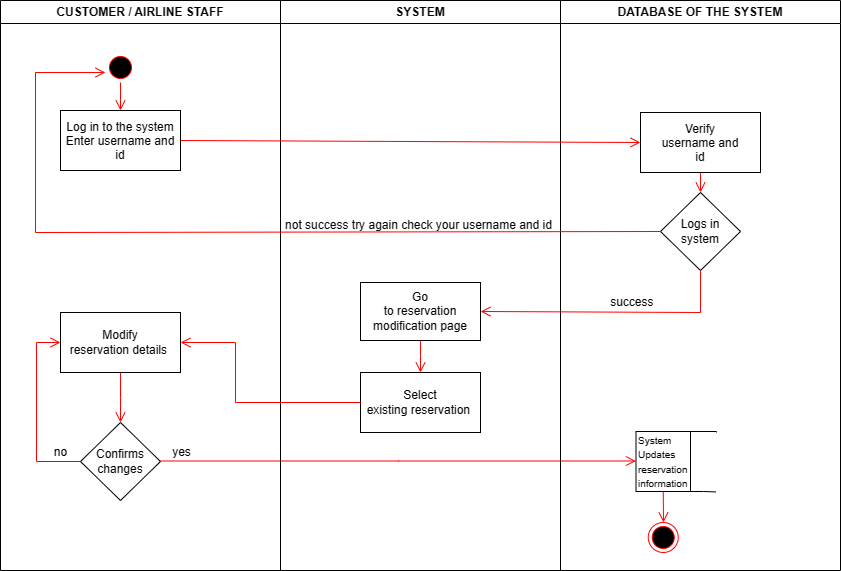

The diagram above was exported from draw.io. Its source (the exported page's mxGraphModel, read from the mxfile embedded in the PNG):
<mxGraphModel dx="1050" dy="541" grid="0" gridSize="10" guides="1" tooltips="1" connect="1" arrows="1" fold="1" page="1" pageScale="1" pageWidth="1169" pageHeight="826" background="#ffffff" math="0" shadow="0">
  <root>
    <mxCell id="0" />
    <mxCell id="1" parent="0" />
    <mxCell id="nUo2PJsoR4cVEJ6BbdiY-1" value="CUSTOMER / AIRLINE STAFF" style="swimlane;whiteSpace=wrap" parent="1" vertex="1">
      <mxGeometry x="160" y="160" width="280" height="570" as="geometry" />
    </mxCell>
    <mxCell id="nUo2PJsoR4cVEJ6BbdiY-2" style="edgeStyle=none;shape=connector;rounded=0;orthogonalLoop=1;jettySize=auto;html=1;exitX=0.5;exitY=1;exitDx=0;exitDy=0;entryX=0.5;entryY=0;entryDx=0;entryDy=0;labelBackgroundColor=default;strokeColor=#FF0000;fontFamily=Helvetica;fontSize=12;fontColor=default;endArrow=open;endFill=1;endSize=8;elbow=horizontal;" parent="nUo2PJsoR4cVEJ6BbdiY-1" source="nUo2PJsoR4cVEJ6BbdiY-3" target="nUo2PJsoR4cVEJ6BbdiY-4" edge="1">
      <mxGeometry relative="1" as="geometry" />
    </mxCell>
    <mxCell id="nUo2PJsoR4cVEJ6BbdiY-3" value="" style="ellipse;shape=startState;fillColor=#000000;strokeColor=#ff0000;" parent="nUo2PJsoR4cVEJ6BbdiY-1" vertex="1">
      <mxGeometry x="105" y="52" width="30" height="30" as="geometry" />
    </mxCell>
    <mxCell id="nUo2PJsoR4cVEJ6BbdiY-4" value="Log in to the system&#10;Enter username and &#10;id" style="rounded=0;" parent="nUo2PJsoR4cVEJ6BbdiY-1" vertex="1">
      <mxGeometry x="60" y="110" width="120" height="60" as="geometry" />
    </mxCell>
    <mxCell id="nUo2PJsoR4cVEJ6BbdiY-5" value="" style="edgeStyle=elbowEdgeStyle;shape=connector;rounded=0;orthogonalLoop=1;jettySize=auto;elbow=horizontal;html=1;labelBackgroundColor=default;strokeColor=#FF0000;fontFamily=Helvetica;fontSize=12;fontColor=default;endArrow=open;endFill=1;endSize=8;" parent="nUo2PJsoR4cVEJ6BbdiY-1" source="nUo2PJsoR4cVEJ6BbdiY-6" target="nUo2PJsoR4cVEJ6BbdiY-8" edge="1">
      <mxGeometry relative="1" as="geometry" />
    </mxCell>
    <mxCell id="nUo2PJsoR4cVEJ6BbdiY-6" value="Modify&lt;br&gt;reservation details&amp;nbsp;" style="rounded=0;whiteSpace=wrap;html=1;strokeColor=default;fontFamily=Helvetica;fontSize=12;fontColor=default;fillColor=default;" parent="nUo2PJsoR4cVEJ6BbdiY-1" vertex="1">
      <mxGeometry x="60" y="312" width="120" height="60" as="geometry" />
    </mxCell>
    <mxCell id="nUo2PJsoR4cVEJ6BbdiY-7" value="no" style="edgeStyle=elbowEdgeStyle;shape=connector;rounded=0;orthogonalLoop=1;jettySize=auto;elbow=horizontal;html=1;exitX=0;exitY=0.5;exitDx=0;exitDy=0;labelBackgroundColor=default;strokeColor=#FF0000;fontFamily=Helvetica;fontSize=12;fontColor=default;endArrow=open;endFill=1;endSize=8;entryX=0;entryY=0.5;entryDx=0;entryDy=0;" parent="nUo2PJsoR4cVEJ6BbdiY-1" source="nUo2PJsoR4cVEJ6BbdiY-8" target="nUo2PJsoR4cVEJ6BbdiY-6" edge="1">
      <mxGeometry x="-0.7861" y="-9" relative="1" as="geometry">
        <mxPoint x="25.5" y="412" as="targetPoint" />
        <Array as="points">
          <mxPoint x="36" y="442" />
        </Array>
        <mxPoint as="offset" />
      </mxGeometry>
    </mxCell>
    <mxCell id="nUo2PJsoR4cVEJ6BbdiY-8" value="Confirms changes" style="rhombus;whiteSpace=wrap;html=1;rounded=0;" parent="nUo2PJsoR4cVEJ6BbdiY-1" vertex="1">
      <mxGeometry x="80" y="422" width="80" height="78" as="geometry" />
    </mxCell>
    <mxCell id="nUo2PJsoR4cVEJ6BbdiY-9" style="edgeStyle=elbowEdgeStyle;shape=connector;rounded=0;orthogonalLoop=1;jettySize=auto;elbow=horizontal;html=1;labelBackgroundColor=default;strokeColor=#FF0000;fontFamily=Helvetica;fontSize=12;fontColor=default;endArrow=open;endFill=1;endSize=8;" parent="nUo2PJsoR4cVEJ6BbdiY-1" edge="1">
      <mxGeometry relative="1" as="geometry">
        <mxPoint x="635.5" y="460.5" as="targetPoint" />
        <mxPoint x="160" y="460.5" as="sourcePoint" />
      </mxGeometry>
    </mxCell>
    <mxCell id="nUo2PJsoR4cVEJ6BbdiY-10" value="yes" style="edgeLabel;html=1;align=center;verticalAlign=middle;resizable=0;points=[];fontSize=12;fontFamily=Helvetica;fontColor=default;" parent="nUo2PJsoR4cVEJ6BbdiY-9" vertex="1" connectable="0">
      <mxGeometry x="-0.8416" relative="1" as="geometry">
        <mxPoint x="-18" y="-9" as="offset" />
      </mxGeometry>
    </mxCell>
    <mxCell id="nUo2PJsoR4cVEJ6BbdiY-11" value="SYSTEM" style="swimlane;whiteSpace=wrap" parent="1" vertex="1">
      <mxGeometry x="440" y="160" width="280" height="570" as="geometry" />
    </mxCell>
    <mxCell id="nUo2PJsoR4cVEJ6BbdiY-12" style="edgeStyle=elbowEdgeStyle;shape=connector;rounded=0;orthogonalLoop=1;jettySize=auto;elbow=horizontal;html=1;labelBackgroundColor=default;strokeColor=#FF0000;fontFamily=Helvetica;fontSize=12;fontColor=default;endArrow=open;endFill=1;endSize=8;entryX=0.5;entryY=0;entryDx=0;entryDy=0;" parent="nUo2PJsoR4cVEJ6BbdiY-11" source="nUo2PJsoR4cVEJ6BbdiY-13" target="nUo2PJsoR4cVEJ6BbdiY-14" edge="1">
      <mxGeometry relative="1" as="geometry">
        <mxPoint x="125.5" y="222" as="targetPoint" />
      </mxGeometry>
    </mxCell>
    <mxCell id="nUo2PJsoR4cVEJ6BbdiY-13" value="Go&lt;br&gt;to reservation modification page" style="rounded=0;whiteSpace=wrap;html=1;strokeColor=default;fontFamily=Helvetica;fontSize=12;fontColor=default;fillColor=default;" parent="nUo2PJsoR4cVEJ6BbdiY-11" vertex="1">
      <mxGeometry x="80" y="282" width="120" height="58" as="geometry" />
    </mxCell>
    <mxCell id="nUo2PJsoR4cVEJ6BbdiY-14" value="Select&lt;br&gt;existing reservation&amp;nbsp;" style="rounded=0;whiteSpace=wrap;html=1;strokeColor=default;fontFamily=Helvetica;fontSize=12;fontColor=default;fillColor=default;align=center;" parent="nUo2PJsoR4cVEJ6BbdiY-11" vertex="1">
      <mxGeometry x="80" y="372" width="120" height="60" as="geometry" />
    </mxCell>
    <mxCell id="nUo2PJsoR4cVEJ6BbdiY-15" value="not success try again check your username and id" style="text;html=1;align=center;verticalAlign=middle;resizable=0;points=[];autosize=1;strokeColor=none;fillColor=none;fontSize=12;fontFamily=Helvetica;fontColor=default;" parent="nUo2PJsoR4cVEJ6BbdiY-11" vertex="1">
      <mxGeometry x="-5" y="212" width="285" height="26" as="geometry" />
    </mxCell>
    <mxCell id="nUo2PJsoR4cVEJ6BbdiY-16" value="DATABASE OF THE SYSTEM" style="swimlane;whiteSpace=wrap" parent="1" vertex="1">
      <mxGeometry x="720" y="160" width="280" height="570" as="geometry" />
    </mxCell>
    <mxCell id="nUo2PJsoR4cVEJ6BbdiY-17" style="edgeStyle=elbowEdgeStyle;shape=connector;rounded=0;orthogonalLoop=1;jettySize=auto;elbow=horizontal;html=1;exitX=1;exitY=0;exitDx=0;exitDy=0;labelBackgroundColor=default;strokeColor=#000000;fontFamily=Helvetica;fontSize=12;fontColor=default;endArrow=none;endFill=0;endSize=8;" parent="nUo2PJsoR4cVEJ6BbdiY-16" source="nUo2PJsoR4cVEJ6BbdiY-20" edge="1">
      <mxGeometry relative="1" as="geometry">
        <mxPoint x="155.5" y="432" as="targetPoint" />
        <Array as="points">
          <mxPoint x="156" y="431" />
        </Array>
      </mxGeometry>
    </mxCell>
    <mxCell id="nUo2PJsoR4cVEJ6BbdiY-18" style="edgeStyle=elbowEdgeStyle;shape=connector;rounded=0;orthogonalLoop=1;jettySize=auto;elbow=horizontal;html=1;exitX=1;exitY=1;exitDx=0;exitDy=0;labelBackgroundColor=default;strokeColor=#000000;fontFamily=Helvetica;fontSize=12;fontColor=default;endArrow=none;endFill=0;endSize=8;" parent="nUo2PJsoR4cVEJ6BbdiY-16" source="nUo2PJsoR4cVEJ6BbdiY-20" edge="1">
      <mxGeometry relative="1" as="geometry">
        <mxPoint x="155.5" y="491.42105263157896" as="targetPoint" />
      </mxGeometry>
    </mxCell>
    <mxCell id="nUo2PJsoR4cVEJ6BbdiY-19" style="edgeStyle=elbowEdgeStyle;shape=connector;rounded=0;orthogonalLoop=1;jettySize=auto;elbow=horizontal;html=1;exitX=0.5;exitY=1;exitDx=0;exitDy=0;entryX=0.5;entryY=0;entryDx=0;entryDy=0;labelBackgroundColor=default;strokeColor=#FF0000;fontFamily=Helvetica;fontSize=12;fontColor=default;endArrow=open;endFill=1;endSize=8;" parent="nUo2PJsoR4cVEJ6BbdiY-16" source="nUo2PJsoR4cVEJ6BbdiY-20" target="nUo2PJsoR4cVEJ6BbdiY-21" edge="1">
      <mxGeometry relative="1" as="geometry" />
    </mxCell>
    <mxCell id="nUo2PJsoR4cVEJ6BbdiY-20" value="&lt;font style=&quot;font-size: 10px;&quot;&gt;System&lt;br&gt;Updates&amp;nbsp; reservation information&lt;/font&gt;" style="rounded=0;whiteSpace=wrap;html=1;strokeColor=default;fontFamily=Helvetica;fontSize=12;fontColor=default;fillColor=default;align=left;" parent="nUo2PJsoR4cVEJ6BbdiY-16" vertex="1">
      <mxGeometry x="75.5" y="431" width="54.5" height="60" as="geometry" />
    </mxCell>
    <mxCell id="nUo2PJsoR4cVEJ6BbdiY-21" value="" style="ellipse;html=1;shape=endState;fillColor=#000000;strokeColor=#ff0000;fontFamily=Helvetica;fontSize=12;fontColor=default;" parent="nUo2PJsoR4cVEJ6BbdiY-16" vertex="1">
      <mxGeometry x="87.75" y="522" width="30" height="30" as="geometry" />
    </mxCell>
    <mxCell id="nUo2PJsoR4cVEJ6BbdiY-22" style="edgeStyle=none;shape=connector;rounded=0;orthogonalLoop=1;jettySize=auto;html=1;exitX=0.5;exitY=1;exitDx=0;exitDy=0;labelBackgroundColor=default;strokeColor=#FF0000;fontFamily=Helvetica;fontSize=12;fontColor=default;endArrow=open;endFill=1;endSize=8;elbow=horizontal;" parent="nUo2PJsoR4cVEJ6BbdiY-16" source="nUo2PJsoR4cVEJ6BbdiY-23" target="nUo2PJsoR4cVEJ6BbdiY-24" edge="1">
      <mxGeometry relative="1" as="geometry" />
    </mxCell>
    <mxCell id="nUo2PJsoR4cVEJ6BbdiY-23" value="Verify &#10;username and &#10;id" style="rounded=0;align=center;verticalAlign=middle;" parent="nUo2PJsoR4cVEJ6BbdiY-16" vertex="1">
      <mxGeometry x="80" y="112" width="120" height="60" as="geometry" />
    </mxCell>
    <mxCell id="nUo2PJsoR4cVEJ6BbdiY-24" value="Logs in&lt;br&gt;system" style="rhombus;whiteSpace=wrap;html=1;strokeColor=default;fontFamily=Helvetica;fontSize=12;fontColor=default;fillColor=default;" parent="nUo2PJsoR4cVEJ6BbdiY-16" vertex="1">
      <mxGeometry x="100" y="192" width="80" height="78" as="geometry" />
    </mxCell>
    <mxCell id="nUo2PJsoR4cVEJ6BbdiY-25" style="shape=connector;rounded=0;orthogonalLoop=1;jettySize=auto;elbow=horizontal;html=1;labelBackgroundColor=default;strokeColor=#FF0000;fontFamily=Helvetica;fontSize=12;fontColor=default;endArrow=open;endFill=1;endSize=8;exitX=0;exitY=0.5;exitDx=0;exitDy=0;" parent="1" source="nUo2PJsoR4cVEJ6BbdiY-24" edge="1">
      <mxGeometry relative="1" as="geometry">
        <mxPoint x="825" y="406" as="sourcePoint" />
        <mxPoint x="265" y="232" as="targetPoint" />
        <Array as="points">
          <mxPoint x="195" y="392" />
          <mxPoint x="195" y="232" />
        </Array>
      </mxGeometry>
    </mxCell>
    <mxCell id="nUo2PJsoR4cVEJ6BbdiY-26" style="edgeStyle=elbowEdgeStyle;shape=connector;rounded=0;orthogonalLoop=1;jettySize=auto;elbow=horizontal;html=1;exitX=0;exitY=0.5;exitDx=0;exitDy=0;labelBackgroundColor=default;strokeColor=#FF0000;fontFamily=Helvetica;fontSize=12;fontColor=default;endArrow=open;endFill=1;endSize=8;entryX=1;entryY=0.5;entryDx=0;entryDy=0;" parent="1" source="nUo2PJsoR4cVEJ6BbdiY-14" target="nUo2PJsoR4cVEJ6BbdiY-6" edge="1">
      <mxGeometry relative="1" as="geometry">
        <mxPoint x="355" y="512" as="targetPoint" />
        <Array as="points">
          <mxPoint x="395" y="572" />
          <mxPoint x="559" y="563" />
          <mxPoint x="555" y="512" />
          <mxPoint x="555" y="482" />
        </Array>
      </mxGeometry>
    </mxCell>
    <mxCell id="nUo2PJsoR4cVEJ6BbdiY-27" style="shape=connector;rounded=0;orthogonalLoop=1;jettySize=auto;elbow=horizontal;html=1;exitX=1;exitY=0.5;exitDx=0;exitDy=0;labelBackgroundColor=default;strokeColor=#FF0000;fontFamily=Helvetica;fontSize=12;fontColor=default;endArrow=open;endFill=1;endSize=8;entryX=0;entryY=0.5;entryDx=0;entryDy=0;" parent="1" source="nUo2PJsoR4cVEJ6BbdiY-4" target="nUo2PJsoR4cVEJ6BbdiY-23" edge="1">
      <mxGeometry relative="1" as="geometry">
        <mxPoint x="805" y="300" as="targetPoint" />
      </mxGeometry>
    </mxCell>
    <mxCell id="nUo2PJsoR4cVEJ6BbdiY-28" style="edgeStyle=none;shape=connector;rounded=0;orthogonalLoop=1;jettySize=auto;html=1;exitX=0.5;exitY=1;exitDx=0;exitDy=0;labelBackgroundColor=default;strokeColor=#FF0000;fontFamily=Helvetica;fontSize=12;fontColor=default;endArrow=open;endFill=1;endSize=8;elbow=horizontal;entryX=1;entryY=0.5;entryDx=0;entryDy=0;" parent="1" source="nUo2PJsoR4cVEJ6BbdiY-24" target="nUo2PJsoR4cVEJ6BbdiY-13" edge="1">
      <mxGeometry relative="1" as="geometry">
        <mxPoint x="675" y="472" as="targetPoint" />
        <Array as="points">
          <mxPoint x="860" y="472" />
        </Array>
      </mxGeometry>
    </mxCell>
    <mxCell id="nUo2PJsoR4cVEJ6BbdiY-29" value="success&amp;nbsp;" style="edgeLabel;html=1;align=center;verticalAlign=middle;resizable=0;points=[];fontSize=12;fontFamily=Helvetica;fontColor=default;" parent="nUo2PJsoR4cVEJ6BbdiY-28" vertex="1" connectable="0">
      <mxGeometry x="-0.17" y="1" relative="1" as="geometry">
        <mxPoint y="-11" as="offset" />
      </mxGeometry>
    </mxCell>
  </root>
</mxGraphModel>